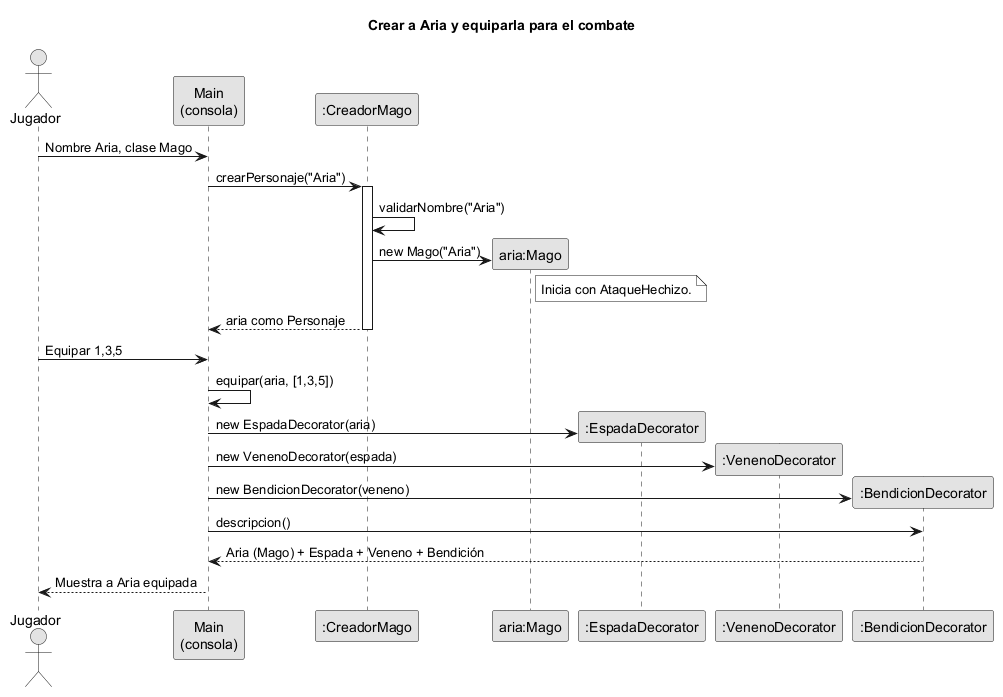

The diagram above was rendered by PlantUML. Its source (embedded in the PNG):
@startuml
title Crear a Aria y equiparla para el combate
skinparam monochrome true
skinparam shadowing false
actor Jugador
participant "Main\n(consola)" as UI
participant ":CreadorMago" as C

Jugador -> UI : Nombre Aria, clase Mago
UI -> C : crearPersonaje("Aria")
activate C
C -> C : validarNombre("Aria")
create participant "aria:Mago" as M
C -> M : new Mago("Aria")
note right of M : Inicia con AtaqueHechizo.
C --> UI : aria como Personaje
deactivate C
Jugador -> UI : Equipar 1,3,5
UI -> UI : equipar(aria, [1,3,5])
create participant ":EspadaDecorator" as E
UI -> E : new EspadaDecorator(aria)
create participant ":VenenoDecorator" as V
UI -> V : new VenenoDecorator(espada)
create participant ":BendicionDecorator" as B
UI -> B : new BendicionDecorator(veneno)
UI -> B : descripcion()
B --> UI : Aria (Mago) + Espada + Veneno + Bendición
UI --> Jugador : Muestra a Aria equipada
@enduml